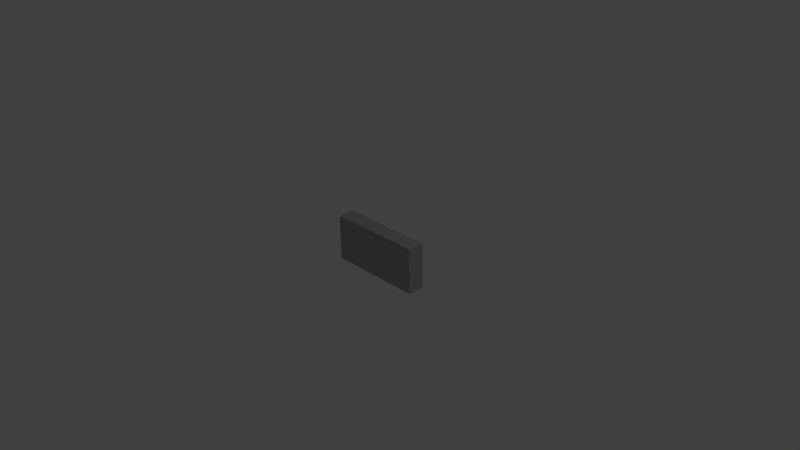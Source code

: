 # Source: 3k9_1206.blend  (saved by Blender 2.69.0; exported with 4.5.12 LTS)
import bpy
from mathutils import Matrix  # noqa: F401  (used for matrix-valued properties, if any)

bpy.ops.wm.read_factory_settings(use_empty=True)
scene = bpy.context.scene
scene.name = 'Scene'

# ---- collections
col_collection_1 = bpy.data.collections.new('Collection 1'); scene.collection.children.link(col_collection_1)

# ---- materials (node trees are filled in below, after node groups)
mat_mark = bpy.data.materials.new('Mark')
mat_mark.alpha_threshold = 0.0
mat_mark.use_transparent_shadow = False
mat_mark.diffuse_color = (1.0, 1.0, 1.0, 1.0)
mat_mark.roughness = 0.5
mat_mark.line_color = (0.0, 0.0, 0.0, 1.0)
mat_middle = bpy.data.materials.new('Middle')
mat_middle.alpha_threshold = 0.0
mat_middle.use_transparent_shadow = False
mat_middle.diffuse_color = (0.0, 0.0, 0.0, 1.0)
mat_middle.roughness = 0.5
mat_middle.line_color = (0.0, 0.0, 0.0, 1.0)
mat_chassis = bpy.data.materials.new('Chassis')
mat_chassis.alpha_threshold = 0.0
mat_chassis.use_transparent_shadow = False
mat_chassis.diffuse_color = (0.4109, 0.4109, 0.4109, 1.0)
mat_chassis.roughness = 0.5
mat_chassis.line_color = (0.0, 0.0, 0.0, 1.0)

# ---- material node trees

# ---- world
world_world = bpy.data.worlds.new('World'); scene.world = world_world
world_world.color = (0.05088, 0.05088, 0.05088)
world_world.use_sun_shadow = False
world_world.sun_shadow_jitter_overblur = 0.0
world_world.cycles.sampling_method = 'MANUAL'
world_world.cycles.sample_map_resolution = 256

# ---- cameras
cam_camera = bpy.data.cameras.new('Camera')
cam_camera.clip_end = 100.0
cam_camera.lens = 35.0
cam_camera.sensor_width = 32.0
cam_camera.sensor_height = 18.0
cam_camera.ortho_scale = 7.314
cam_camera.dof.focus_distance = 0.0
cam_camera.dof.aperture_fstop = 128.0

# ---- lights
light_lamp = bpy.data.lights.new('Lamp', 'POINT')
light_lamp.transmission_factor = 0.0
light_lamp.cutoff_distance = 30.0
light_lamp.energy = 100.0
light_lamp.shadow_buffer_clip_start = 1.001
light_lamp.shadow_soft_size = 0.1
light_lamp.shadow_maximum_resolution = 0.006
light_lamp.use_absolute_resolution = True
light_lamp.cycles.use_multiple_importance_sampling = False

# ---- meshes
me_shapeindexedfaceset_001 = bpy.data.meshes.new('ShapeIndexedFaceSet.001')
me_shapeindexedfaceset_001.from_pydata([(0.0, 0.0, 0.0)], [], [])
_ca = me_shapeindexedfaceset_001.color_attributes.new('Col', 'BYTE_COLOR', 'CORNER')
_ca.data.foreach_set('color', [])
me_shapeindexedfaceset_001.use_remesh_preserve_volume = False
me_shapeindexedfaceset_001.use_remesh_preserve_attributes = False
me_shapeindexedfaceset_001.use_mirror_vertex_groups = False
me_shapeindexedfaceset_001.update()
me_shapeindexedfaceset = bpy.data.meshes.new('ShapeIndexedFaceSet')
me_shapeindexedfaceset.from_pydata([(-0.4737, -0.3152, 0.00306), (-0.4737, -0.3152, 0.2277), (0.4725, -0.3152, 0.2277), (0.4725, -0.3152, 0.00306), (-0.4737, 0.315, 0.00306), (-0.4737, 0.315, 0.2277), (0.4725, 0.315, 0.2277), (0.4725, 0.315, 0.00306)], [], [(0, 1, 5, 4), (1, 2, 6, 5), (2, 3, 7, 6)])
_ca = me_shapeindexedfaceset.color_attributes.new('Col', 'BYTE_COLOR', 'CORNER')
_ca.data.foreach_set('color', [0.2122, 0.3185, 0.521, 1.0, 0.2122, 0.3185, 0.521, 1.0, 0.0, 0.0, 0.0, 1.0, 0.0, 0.0, 0.0, 1.0, 0.2122, 0.3185, 0.521, 1.0, 0.2122, 0.3185, 0.521, 1.0, 0.0, 0.0, 0.0, 1.0, 0.0, 0.0, 0.0, 1.0, 0.2122, 0.3185, 0.521, 1.0, 1.0, 1.0, 1.0, 1.0, 0.0, 0.0, 0.0, 1.0, 0.0, 0.0, 0.0, 1.0])
me_shapeindexedfaceset.materials.append(mat_middle)
me_shapeindexedfaceset.use_remesh_preserve_volume = False
me_shapeindexedfaceset.use_remesh_preserve_attributes = False
me_shapeindexedfaceset.use_mirror_vertex_groups = False
me_shapeindexedfaceset.update()
me_shapeindexedfaceset_002 = bpy.data.meshes.new('ShapeIndexedFaceSet.002')
me_shapeindexedfaceset_002.from_pydata([(0.0, 0.0, 0.0), (0.4738, -0.315, -0.0006192), (0.4738, -0.315, 0.2292), (0.6623, -0.315, 0.2292), (0.6623, -0.315, -0.0006192), (0.4738, 0.3152, -0.0006192), (0.4738, 0.3152, 0.2292), (0.6623, 0.3152, 0.2292), (0.6623, 0.3152, -0.0006192), (-0.6623, -0.315, -0.0006192), (-0.6623, -0.315, 0.2292), (-0.4738, -0.315, 0.2292), (-0.4738, -0.315, -0.0006192), (-0.6623, 0.3152, -0.0006192), (-0.6623, 0.3152, 0.2292), (-0.4738, 0.3152, 0.2292), (-0.4738, 0.3152, -0.0006192), (-0.4738, 0.3152, 0.2286), (-0.4738, 0.3152, 0.2286), (-0.4738, -3.197e-05, 0.2292), (-0.4738, 0.3152, 0.2286), (-0.4738, -3.197e-05, 0.2292), (-0.4737, -0.3152, 0.00306), (-0.4737, -0.3152, 0.2277), (0.4725, -0.3152, 0.2277), (0.4725, -0.3152, 0.00306), (-0.4737, 0.315, 0.00306), (-0.4737, 0.315, 0.2277), (0.4725, 0.315, 0.2277), (0.4725, 0.315, 0.00306)], [], [(1, 2, 6, 5), (1, 4, 3, 2), (1, 5, 8, 4), (2, 3, 7, 6), (3, 4, 8, 7), (5, 6, 7, 8), (9, 10, 14, 13), (9, 12, 11, 10), (9, 13, 16, 12), (10, 11, 21), (10, 21, 19), (10, 19, 15), (10, 15, 14), (11, 12, 16), (11, 16, 20), (11, 20, 18), (11, 18, 17), (11, 17, 15), (11, 15, 19), (11, 19, 21), (13, 14, 15), (13, 15, 17), (13, 17, 18), (13, 18, 20), (13, 20, 16), (22, 25, 24, 23), (22, 26, 29, 25), (26, 27, 28, 29)])
_ca = me_shapeindexedfaceset_002.color_attributes.new('Col', 'BYTE_COLOR', 'CORNER')
_ca.data.foreach_set('color', [0.0, 0.0, 0.0, 1.0, 0.0, 0.0, 0.0, 1.0, 0.0, 0.0, 0.0, 1.0, 0.0, 0.0, 0.0, 1.0, 0.0, 0.0, 0.0, 1.0, 1.0, 1.0, 1.0, 1.0, 0.0, 0.0, 0.0, 1.0, 0.0, 0.0, 0.0, 1.0, 0.0, 0.0, 0.0, 1.0, 0.0, 0.0, 0.0, 1.0, 0.0, 0.0, 0.0, 1.0, 1.0, 1.0, 1.0, 1.0, 0.0, 0.0, 0.0, 1.0, 0.0, 0.0, 0.0, 1.0, 0.0, 0.0, 0.0, 1.0, 0.0, 0.0, 0.0, 1.0, 0.0, 0.0, 0.0, 1.0, 1.0, 1.0, 1.0, 1.0, 0.0, 0.0, 0.0, 1.0, 0.0, 0.0, 0.0, 1.0, 0.0, 0.0, 0.0, 1.0, 0.0, 0.0, 0.0, 1.0, 0.0, 0.0, 0.0, 1.0, 0.0, 0.0, 0.0, 1.0, 1.0, 1.0, 1.0, 1.0, 0.0, 0.0, 0.0, 1.0, 1.0, 1.0, 1.0, 1.0, 0.0, 0.0, 0.0, 1.0, 1.0, 1.0, 1.0, 1.0, 0.0, 0.0, 0.0, 1.0, 0.0, 0.0, 0.0, 1.0, 0.0, 0.0, 0.0, 1.0, 1.0, 1.0, 1.0, 1.0, 0.0, 0.0, 0.0, 1.0, 0.0, 0.0, 0.0, 1.0, 0.0, 0.0, 0.0, 1.0, 0.0, 0.0, 0.0, 1.0, 0.0, 0.0, 0.0, 1.0, 0.0, 0.0, 0.0, 1.0, 0.0, 0.0, 0.0, 1.0, 0.0, 0.0, 0.0, 1.0, 1.0, 1.0, 1.0, 1.0, 0.0, 0.0, 0.0, 1.0, 1.0, 1.0, 1.0, 1.0, 0.0, 0.0, 0.0, 1.0, 0.0, 0.0, 0.0, 1.0, 0.0, 0.0, 0.0, 1.0, 1.0, 1.0, 1.0, 1.0, 0.0, 0.0, 0.0, 1.0, 0.0, 0.0, 0.0, 1.0, 0.0, 0.0, 0.0, 1.0, 0.0, 0.0, 0.0, 1.0, 0.0, 0.0, 0.0, 1.0, 0.0, 0.0, 0.0, 1.0, 0.0, 0.0, 0.0, 1.0, 0.0, 0.0, 0.0, 1.0, 0.0, 0.0, 0.0, 1.0, 0.0, 0.0, 0.0, 1.0, 0.0, 0.0, 0.0, 1.0, 0.0, 0.0, 0.0, 1.0, 0.0, 0.0, 0.0, 1.0, 0.0, 0.0, 0.0, 1.0, 0.0, 0.0, 0.0, 1.0, 0.0, 0.0, 0.0, 1.0, 0.0, 0.0, 0.0, 1.0, 1.0, 1.0, 1.0, 1.0, 0.0, 0.0, 0.0, 1.0, 1.0, 1.0, 1.0, 1.0, 0.0, 0.0, 0.0, 1.0, 0.0, 0.0, 0.0, 1.0, 1.0, 1.0, 1.0, 1.0, 0.0, 0.0, 0.0, 1.0, 0.0, 0.0, 0.0, 1.0, 0.0, 0.0, 0.0, 1.0, 0.0, 0.0, 0.0, 1.0, 0.0, 0.0, 0.0, 1.0, 0.0, 0.0, 0.0, 1.0, 0.0, 0.0, 0.0, 1.0, 0.0, 0.0, 0.0, 1.0, 0.0, 0.0, 0.0, 1.0, 0.0, 0.0, 0.0, 1.0, 0.0, 0.0, 0.0, 1.0, 0.0, 0.0, 0.0, 1.0, 0.0, 0.0, 0.0, 1.0, 0.0, 0.0, 0.0, 1.0, 0.0, 0.0, 0.0, 1.0, 1.0, 1.0, 1.0, 1.0, 0.0, 0.0, 0.0, 1.0, 0.0, 0.0, 0.0, 1.0, 0.0, 0.0, 0.0, 1.0, 1.0, 1.0, 1.0, 1.0, 0.0, 0.0, 0.0, 1.0, 0.0, 0.0, 0.0, 1.0, 0.0, 0.0, 0.0, 1.0, 0.0, 0.0, 0.0, 1.0, 1.0, 1.0, 1.0, 1.0])
me_shapeindexedfaceset_002.materials.append(mat_chassis)
me_shapeindexedfaceset_002.use_remesh_preserve_volume = False
me_shapeindexedfaceset_002.use_remesh_preserve_attributes = False
me_shapeindexedfaceset_002.use_mirror_vertex_groups = False
me_shapeindexedfaceset_002.update()

# ---- curves / text
txt_text = bpy.data.curves.new('Text', 'FONT')
txt_text.dimensions = '2D'
txt_text.body = '392'
txt_text.materials.append(mat_mark)
txt_text.use_path_clamp = True
txt_text.bevel_resolution = 0
txt_text.extrude = 0.01

# ---- objects
ob_shapeindexedfaceset_000 = bpy.data.objects.new('ShapeIndexedFaceSet.000', me_shapeindexedfaceset_001)
ob_text = bpy.data.objects.new('Text', txt_text)
ob_shapeindexedfaceset_002 = bpy.data.objects.new('ShapeIndexedFaceSet.002', me_shapeindexedfaceset)
ob_shapeindexedfaceset_001 = bpy.data.objects.new('ShapeIndexedFaceSet.001', me_shapeindexedfaceset_002)
ob_lamp = bpy.data.objects.new('Lamp', light_lamp)
ob_camera = bpy.data.objects.new('Camera', cam_camera)

# ---- transforms, parenting, visibility, modifiers, constraints
ob_shapeindexedfaceset_000.location = (0.0, 0.0, 0.0)
ob_shapeindexedfaceset_000.rotation_euler = (1.571, -0.0, 3.142)
ob_shapeindexedfaceset_000.lineart.crease_threshold = 0.0
ob_text.location = (0.3913, 0.2237, -0.1854)
ob_text.rotation_euler = (1.571, 0.0, 3.142)
ob_text.scale = (0.5286, 0.5286, 0.5286)
ob_text.lineart.crease_threshold = 0.0
ob_shapeindexedfaceset_002.location = (0.0, 0.0, 0.0)
ob_shapeindexedfaceset_002.rotation_euler = (1.571, -0.0, 3.142)
ob_shapeindexedfaceset_002.lineart.crease_threshold = 0.0
ob_shapeindexedfaceset_001.location = (0.0, 0.0, 0.0)
ob_shapeindexedfaceset_001.rotation_euler = (1.571, -0.0, 3.142)
ob_shapeindexedfaceset_001.lineart.crease_threshold = 0.0
ob_lamp.location = (4.076, 1.005, 5.904)
ob_lamp.rotation_euler = (0.6503, 0.05522, 1.866)
ob_lamp.lock_rotations_4d = False
ob_lamp.empty_display_type = 'ARROWS'
ob_lamp.color = (0.0, 0.0, 0.0, 0.0)
ob_lamp.lineart.crease_threshold = 0.0
ob_camera.location = (7.481, -6.508, 5.344)
ob_camera.rotation_euler = (1.109, 0.01082, 0.8149)
ob_camera.lock_rotations_4d = False
ob_camera.empty_display_type = 'ARROWS'
ob_camera.color = (0.0, 0.0, 0.0, 0.0)
ob_camera.display_type = 'WIRE'
ob_camera.lineart.crease_threshold = 0.0

# ---- collection membership
col_collection_1.objects.link(ob_shapeindexedfaceset_000)
col_collection_1.objects.link(ob_text)
col_collection_1.objects.link(ob_shapeindexedfaceset_002)
col_collection_1.objects.link(ob_shapeindexedfaceset_001)
col_collection_1.objects.link(ob_lamp)
col_collection_1.objects.link(ob_camera)

# ---- scene / render settings (as saved in the file)
scene.camera = ob_camera
scene.frame_start = 1; scene.frame_end = 250; scene.frame_set(1)
scene.render.engine = 'BLENDER_EEVEE_NEXT'
scene.render.resolution_percentage = 50
scene.render.dither_intensity = 0.0
scene.cycles.use_denoising = False
scene.cycles.samples = 10
scene.cycles.sampling_pattern = 'TABULATED_SOBOL'
scene.cycles.light_sampling_threshold = 0.0
scene.cycles.use_adaptive_sampling = False
scene.cycles.use_light_tree = False
scene.cycles.blur_glossy = 0.0
scene.cycles.volume_bounces = 1
scene.cycles.pixel_filter_type = 'GAUSSIAN'
scene.cycles.sample_clamp_indirect = 0.0
scene.view_settings.view_transform = 'Standard'
bpy.context.view_layer.update()
